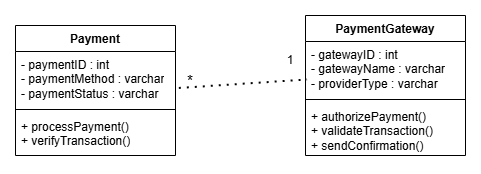

The diagram above was exported from draw.io. Its source (the exported page's mxGraphModel, read from the mxfile embedded in the PNG):
<mxGraphModel dx="1542" dy="805" grid="1" gridSize="10" guides="1" tooltips="1" connect="1" arrows="1" fold="1" page="1" pageScale="1" pageWidth="4681" pageHeight="3300" math="0" shadow="0">
  <root>
    <mxCell id="0" />
    <mxCell id="1" parent="0" />
    <mxCell id="QbDhTa4QfpkRLUgMdUXc-1" parent="1" style="swimlane;fontStyle=1;align=center;verticalAlign=top;childLayout=stackLayout;horizontal=1;startSize=26;horizontalStack=0;resizeParent=1;resizeParentMax=0;resizeLast=0;collapsible=1;marginBottom=0;whiteSpace=wrap;html=1;" value="Payment " vertex="1">
      <mxGeometry height="130" width="160" x="700" y="370" as="geometry" />
    </mxCell>
    <mxCell id="QbDhTa4QfpkRLUgMdUXc-2" parent="QbDhTa4QfpkRLUgMdUXc-1" style="text;strokeColor=none;fillColor=none;align=left;verticalAlign=top;spacingLeft=4;spacingRight=4;overflow=hidden;rotatable=0;points=[[0,0.5],[1,0.5]];portConstraint=eastwest;whiteSpace=wrap;html=1;" value="&lt;div&gt;- paymentID : int&lt;/div&gt;&lt;div&gt;- paymentMethod : varchar&lt;/div&gt;&lt;div&gt;- paymentStatus : varchar&lt;/div&gt;" vertex="1">
      <mxGeometry height="54" width="160" y="26" as="geometry" />
    </mxCell>
    <mxCell id="QbDhTa4QfpkRLUgMdUXc-3" parent="QbDhTa4QfpkRLUgMdUXc-1" style="line;strokeWidth=1;fillColor=none;align=left;verticalAlign=middle;spacingTop=-1;spacingLeft=3;spacingRight=3;rotatable=0;labelPosition=right;points=[];portConstraint=eastwest;strokeColor=inherit;" value="" vertex="1">
      <mxGeometry height="8" width="160" y="80" as="geometry" />
    </mxCell>
    <mxCell id="QbDhTa4QfpkRLUgMdUXc-4" parent="QbDhTa4QfpkRLUgMdUXc-1" style="text;strokeColor=none;fillColor=none;align=left;verticalAlign=top;spacingLeft=4;spacingRight=4;overflow=hidden;rotatable=0;points=[[0,0.5],[1,0.5]];portConstraint=eastwest;whiteSpace=wrap;html=1;" value="&lt;div&gt;+ processPayment()&lt;/div&gt;&lt;div&gt;+ verifyTransaction()&lt;/div&gt;" vertex="1">
      <mxGeometry height="42" width="160" y="88" as="geometry" />
    </mxCell>
    <mxCell id="QbDhTa4QfpkRLUgMdUXc-5" parent="1" style="swimlane;fontStyle=1;align=center;verticalAlign=top;childLayout=stackLayout;horizontal=1;startSize=26;horizontalStack=0;resizeParent=1;resizeParentMax=0;resizeLast=0;collapsible=1;marginBottom=0;whiteSpace=wrap;html=1;" value="PaymentGateway" vertex="1">
      <mxGeometry height="140" width="160" x="990" y="360" as="geometry" />
    </mxCell>
    <mxCell id="QbDhTa4QfpkRLUgMdUXc-6" parent="QbDhTa4QfpkRLUgMdUXc-5" style="text;strokeColor=none;fillColor=none;align=left;verticalAlign=top;spacingLeft=4;spacingRight=4;overflow=hidden;rotatable=0;points=[[0,0.5],[1,0.5]];portConstraint=eastwest;whiteSpace=wrap;html=1;" value="&lt;div&gt;- gatewayID : int&lt;/div&gt;&lt;div&gt;- gatewayName : varchar&lt;/div&gt;&lt;div&gt;- providerType : varchar&lt;/div&gt;" vertex="1">
      <mxGeometry height="54" width="160" y="26" as="geometry" />
    </mxCell>
    <mxCell id="QbDhTa4QfpkRLUgMdUXc-7" parent="QbDhTa4QfpkRLUgMdUXc-5" style="line;strokeWidth=1;fillColor=none;align=left;verticalAlign=middle;spacingTop=-1;spacingLeft=3;spacingRight=3;rotatable=0;labelPosition=right;points=[];portConstraint=eastwest;strokeColor=inherit;" value="" vertex="1">
      <mxGeometry height="8" width="160" y="80" as="geometry" />
    </mxCell>
    <mxCell id="QbDhTa4QfpkRLUgMdUXc-8" parent="QbDhTa4QfpkRLUgMdUXc-5" style="text;strokeColor=none;fillColor=none;align=left;verticalAlign=top;spacingLeft=4;spacingRight=4;overflow=hidden;rotatable=0;points=[[0,0.5],[1,0.5]];portConstraint=eastwest;whiteSpace=wrap;html=1;" value="&lt;div&gt;+ authorizePayment()&lt;/div&gt;&lt;div&gt;+ validateTransaction()&lt;/div&gt;&lt;div&gt;+ sendConfirmation()&lt;/div&gt;" vertex="1">
      <mxGeometry height="52" width="160" y="88" as="geometry" />
    </mxCell>
    <mxCell id="QbDhTa4QfpkRLUgMdUXc-10" edge="1" parent="1" source="QbDhTa4QfpkRLUgMdUXc-2" style="endArrow=none;dashed=1;html=1;dashPattern=1 3;strokeWidth=2;rounded=0;exitX=1.024;exitY=0.685;exitDx=0;exitDy=0;exitPerimeter=0;entryX=0.013;entryY=0.712;entryDx=0;entryDy=0;entryPerimeter=0;" target="QbDhTa4QfpkRLUgMdUXc-6" value="">
      <mxGeometry height="50" relative="1" width="50" as="geometry">
        <mxPoint x="900" y="460" as="sourcePoint" />
        <mxPoint x="950" y="410" as="targetPoint" />
      </mxGeometry>
    </mxCell>
    <mxCell id="QbDhTa4QfpkRLUgMdUXc-11" parent="1" style="text;html=1;whiteSpace=wrap;strokeColor=none;fillColor=none;align=center;verticalAlign=middle;rounded=0;" value="&lt;font style=&quot;font-size: 15px;&quot;&gt;*&lt;/font&gt;" vertex="1">
      <mxGeometry height="30" width="30" x="860" y="410" as="geometry" />
    </mxCell>
    <mxCell id="QbDhTa4QfpkRLUgMdUXc-12" parent="1" style="text;html=1;whiteSpace=wrap;strokeColor=none;fillColor=none;align=center;verticalAlign=middle;rounded=0;" value="1" vertex="1">
      <mxGeometry height="30" width="30" x="960" y="390" as="geometry" />
    </mxCell>
  </root>
</mxGraphModel>